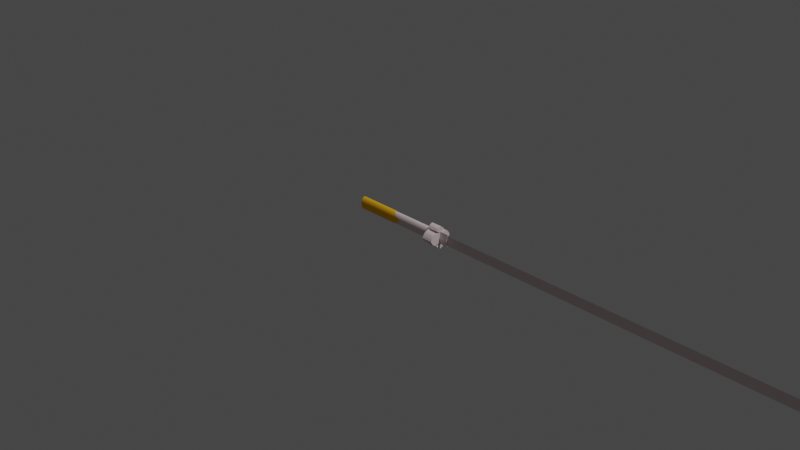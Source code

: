 # Source: Sord_Susa.blend  (saved by Blender 2.80.75; exported with 4.5.12 LTS)
import bpy
from mathutils import Matrix  # noqa: F401  (used for matrix-valued properties, if any)

bpy.ops.wm.read_factory_settings(use_empty=True)
scene = bpy.context.scene
scene.name = 'Scene'

# ---- collections
col_collection = bpy.data.collections.new('Collection'); scene.collection.children.link(col_collection)

# ---- materials (node trees are filled in below, after node groups)
mat_material_002 = bpy.data.materials.new('Material.002')
mat_material_002.alpha_threshold = 0.0
mat_material_002.use_transparent_shadow = False
mat_material_002.diffuse_color = (0.8, 0.661, 0.6819, 1.0)
mat_material_002.roughness = 0.5
mat_material_002.line_color = (0.0, 0.0, 0.0, 1.0)
mat_material_001 = bpy.data.materials.new('Material.001')
mat_material_001.alpha_threshold = 0.0
mat_material_001.use_transparent_shadow = False
mat_material_001.diffuse_color = (1.0, 0.5073, 0.01753, 1.0)
mat_material_001.roughness = 0.5
mat_material_001.specular_intensity = 0.656

# ---- material node trees

# ---- world
world_world = bpy.data.worlds.new('World'); scene.world = world_world
world_world.use_nodes = True; world_world.node_tree.nodes.clear()
_N = world_world.node_tree.nodes; _L = world_world.node_tree.links
n0 = _N.new('ShaderNodeOutputWorld'); n0.name = 'World Output'; n0.location = (300, 300)
n1 = _N.new('ShaderNodeBackground'); n1.name = 'Background'; n1.location = (10, 300)
n1.inputs[0].default_value = (0.05088, 0.05088, 0.05088, 1.0)
_L.new(n1.outputs[0], n0.inputs[0])
n0.is_active_output = True
world_world.color = (0.05088, 0.05088, 0.05088)
world_world.use_sun_shadow = False
world_world.sun_shadow_jitter_overblur = 0.0

# ---- cameras
cam_camera = bpy.data.cameras.new('Camera')
cam_camera.clip_end = 100.0
cam_camera.ortho_scale = 7.314

# ---- lights
light_light = bpy.data.lights.new('Light', 'POINT')
light_light.transmission_factor = 0.0
light_light.energy = 1000.0
light_light.shadow_soft_size = 0.1
light_light.shadow_maximum_resolution = 0.006
light_light.use_absolute_resolution = True

# ---- meshes
me_cube_001 = bpy.data.meshes.new('Cube.001')
me_cube_001.from_pydata([(-0.2762, -0.1565, 0.001288), (-0.2762, -0.1535, 0.0505), (-0.2762, -0.1446, 0.09781), (-0.2762, -0.1107, 0.1796), (-0.2762, -0.08694, 0.211), (-0.2762, -0.03053, 0.2487), (-0.2762, 0.08694, 0.211), (-0.2762, -0.1446, -0.09524), (-0.2762, -0.1301, -0.1388), (-0.2762, -0.1107, -0.1771), (-0.2762, 1.294e-06, -0.2509), (-0.2762, 0.08694, -0.2084), (-0.2762, 0.1107, -0.1771), (-0.2762, 0.1301, -0.1388), (-0.2762, 0.1535, -0.04792), (-0.2762, -0.1535, -0.04792), (-0.2762, -0.1301, 0.1414), (-0.2762, -0.05988, 0.2343), (-0.2762, 1.155e-06, 0.2535), (-0.2762, 0.03053, 0.2487), (-0.2762, 0.05989, 0.2343), (-0.2762, 0.1107, 0.1796), (-0.2762, 0.1301, 0.1414), (-0.2762, 0.1446, 0.09781), (-0.2762, 0.1535, 0.0505), (-0.2762, 0.1565, 0.001288), (-0.2762, -0.08694, -0.2084), (-0.2762, -0.05988, -0.2317), (-0.2762, -0.03053, -0.2461), (-0.2762, 0.03053, -0.2461), (-0.2762, 0.05989, -0.2317), (-0.2762, 0.1446, -0.09524), (0.2506, -0.1535, -0.04792), (0.2506, -0.1565, 0.001288), (0.2506, -0.1535, 0.0505), (0.2506, -0.1446, 0.09781), (0.2506, -0.1301, 0.1414), (0.2506, -0.1107, 0.1796), (0.2506, -0.08694, 0.211), (0.2506, -0.05988, 0.2343), (0.2506, -0.03053, 0.2487), (0.2506, 1.155e-06, 0.2535), (0.2506, 0.03053, 0.2487), (0.2506, 0.05989, 0.2343), (0.2506, 0.08694, 0.211), (0.2506, 0.1107, 0.1796), (0.2506, 0.1301, 0.1414), (0.2506, 0.1446, 0.09781), (0.2506, 0.1535, 0.0505), (0.2506, 0.1565, 0.001288), (0.2506, -0.1446, -0.09524), (0.2506, -0.1301, -0.1388), (0.2506, -0.1107, -0.1771), (0.2506, -0.08694, -0.2084), (0.2506, -0.05988, -0.2317), (0.2506, -0.03053, -0.2461), (0.2506, 1.294e-06, -0.2509), (0.2506, 0.03053, -0.2461), (0.2506, 0.05989, -0.2317), (0.2506, 0.08694, -0.2084), (0.2506, 0.1107, -0.1771), (0.2506, 0.1301, -0.1388), (0.2506, 0.1446, -0.09524), (0.2506, 0.1535, -0.04792), (-0.3097, -0.1666, 0.001288), (-0.3097, -0.1178, 0.1911), (-0.3097, -0.09254, 0.2245), (-0.3097, -0.0325, 0.2646), (-0.3097, 1.153e-06, 0.2698), (-0.3097, 0.06375, 0.2493), (-0.3097, 0.09254, 0.2245), (-0.3097, 0.1178, 0.1911), (-0.3097, 0.1385, 0.1505), (-0.3097, 0.1634, 0.05367), (-0.3097, 0.1666, 0.001288), (-0.3097, -0.1385, -0.1479), (-0.3097, -0.1178, -0.1886), (-0.3097, -0.06374, -0.2468), (-0.3097, 0.09254, -0.222), (-0.3097, 0.1178, -0.1886), (-0.3097, 0.1634, -0.05109), (-0.3097, -0.1634, -0.05109), (-0.3097, -0.1634, 0.05367), (-0.3097, -0.1539, 0.104), (-0.3097, -0.1385, 0.1505), (-0.3097, -0.06374, 0.2493), (-0.3097, 0.0325, 0.2646), (-0.3097, 0.1539, 0.104), (-0.3097, -0.1539, -0.1015), (-0.3097, -0.09254, -0.222), (-0.3097, -0.0325, -0.262), (-0.3097, 1.301e-06, -0.2672), (-0.3097, 0.0325, -0.262), (-0.3097, 0.06375, -0.2468), (-0.3097, 0.1385, -0.1479), (-0.3097, 0.1539, -0.1015), (0.01627, -0.1634, -0.05764), (0.02861, -0.1666, -0.008438), (0.01511, -0.1634, 0.05859), (0.005658, -0.1539, 0.107), (-0.003052, -0.1385, 0.1517), (-0.01069, -0.1178, 0.1908), (-0.01695, -0.09254, 0.223), (-0.02161, -0.06374, 0.2468), (-0.02448, -0.0325, 0.2615), (-0.02544, 1.153e-06, 0.2665), (-0.02448, 0.0325, 0.2615), (-0.02161, 0.06375, 0.2468), (-0.01695, 0.09254, 0.223), (-0.01069, 0.1178, 0.1908), (-0.003052, 0.1385, 0.1517), (0.005658, 0.1539, 0.107), (0.01511, 0.1634, 0.05859), (0.02861, 0.1666, -0.008438), (0.004408, -0.1539, -0.105), (-0.006527, -0.1385, -0.1486), (-0.01611, -0.1178, -0.1868), (-0.02398, -0.09254, -0.2181), (-0.02982, -0.06374, -0.2415), (-0.03342, -0.0325, -0.2558), (-0.03464, 1.301e-06, -0.2606), (-0.03342, 0.0325, -0.2558), (-0.02982, 0.06375, -0.2415), (-0.02398, 0.09254, -0.2181), (-0.01611, 0.1178, -0.1868), (-0.006527, 0.1385, -0.1486), (0.004408, 0.1539, -0.105), (0.01627, 0.1634, -0.05764), (0.2744, -0.3224, -0.06949), (0.2744, -0.3288, 0.001226), (0.2744, -0.3224, 0.07194), (0.2744, -0.3037, 0.1399), (0.2744, -0.2734, 0.2026), (0.2744, -0.2325, 0.2575), (0.2744, -0.1827, 0.3026), (0.2744, -0.1258, 0.3361), (0.2744, -0.06414, 0.3567), (0.2744, 1.112e-06, 0.3637), (0.2744, 0.06414, 0.3567), (0.2744, 0.1258, 0.3361), (0.2744, 0.1827, 0.3026), (0.2744, 0.2325, 0.2575), (0.2744, 0.2734, 0.2026), (0.2744, 0.3037, 0.1399), (0.2744, 0.3225, 0.07194), (0.2744, 0.3288, 0.001226), (0.2744, -0.3037, -0.1375), (0.2744, -0.2734, -0.2001), (0.2744, -0.2325, -0.2551), (0.2744, -0.1827, -0.3002), (0.2744, -0.1258, -0.3336), (0.2744, -0.06414, -0.3543), (0.2744, 1.405e-06, -0.3612), (0.2744, 0.06414, -0.3543), (0.2744, 0.1258, -0.3336), (0.2744, 0.1827, -0.3002), (0.2744, 0.2325, -0.2551), (0.2744, 0.2734, -0.2001), (0.2744, 0.3037, -0.1375), (0.2744, 0.3225, -0.06949), (0.2744, -0.1827, -0.317), (0.2744, -0.1258, -0.4009), (0.2744, -0.06414, -0.4376), (0.2744, 1.405e-06, -0.4606), (0.2744, 0.06414, -0.4376), (0.2744, 0.1258, -0.4009), (0.2744, 0.1827, -0.3165), (0.2744, -0.1827, 0.3282), (0.2744, -0.1258, 0.4113), (0.2744, -0.06414, 0.4556), (0.2744, 1.112e-06, 0.4839), (0.2744, 0.06414, 0.4556), (0.2744, 0.1258, 0.4113), (0.2744, 0.1827, 0.3282), (0.2744, -0.4667, -0.06949), (0.2744, -0.5017, 0.001226), (0.2744, -0.4667, 0.07194), (0.2744, -0.4165, 0.1399), (0.2744, -0.3572, 0.2026), (0.2744, -0.264, 0.2575), (0.2744, 0.264, 0.2575), (0.2744, 0.3572, 0.2026), (0.2744, 0.4165, 0.1399), (0.2744, 0.4667, 0.07194), (0.2744, 0.5017, 0.001226), (0.2744, -0.4165, -0.1375), (0.2744, -0.3572, -0.2001), (0.2744, -0.264, -0.2551), (0.2744, 0.264, -0.2551), (0.2744, 0.3572, -0.2001), (0.2744, 0.4165, -0.1375), (0.2744, 0.4667, -0.06949), (0.3439, -0.02352, 0.003131), (0.3439, -0.02307, -0.04804), (0.3439, -0.01956, 0.1489), (0.3439, 0.01664, 0.1886), (0.3439, 0.02307, 0.0543), (0.3439, -0.01956, -0.1426), (0.3439, -0.004588, -0.2541), (0.3439, 1.206e-06, -0.2592), (0.3439, 0.02173, -0.09725), (0.3439, 0.02307, -0.04804), (0.3439, -0.1827, -0.317), (0.3439, -0.1258, -0.4009), (0.3439, -0.06414, -0.4376), (0.3439, 1.405e-06, -0.4606), (0.3439, 0.06414, -0.4376), (0.3439, 0.1258, -0.4009), (0.3439, 0.1827, -0.3165), (0.3439, -0.1827, 0.3282), (0.3439, -0.1258, 0.4113), (0.3439, -0.06414, 0.4556), (0.3439, 1.112e-06, 0.4839), (0.3439, 0.06414, 0.4556), (0.3439, 0.1258, 0.4113), (0.3439, 0.1827, 0.3282), (0.3439, -0.4667, -0.06949), (0.3439, -0.5017, 0.001226), (0.3439, -0.4667, 0.07194), (0.3439, -0.4165, 0.1399), (0.3439, -0.3572, 0.2026), (0.3439, -0.264, 0.2575), (0.3439, 0.264, 0.2575), (0.3439, 0.3572, 0.2026), (0.3439, 0.4165, 0.1399), (0.3439, 0.4667, 0.07194), (0.3439, 0.5017, 0.001226), (0.3439, -0.4165, -0.1375), (0.3439, -0.3572, -0.2001), (0.3439, -0.264, -0.2551), (0.3439, 0.264, -0.2551), (0.3439, 0.3572, -0.2001), (0.3439, 0.4165, -0.1375), (0.3439, 0.4667, -0.06949), (0.3439, -0.02173, 0.1035), (0.3439, -0.02307, 0.0543), (0.3439, -0.009001, 0.2455), (0.3439, -0.01663, -0.1823), (0.3439, 0.00459, -0.2541), (0.3439, 0.009003, -0.2392), (0.3439, 0.01664, -0.1823), (0.3439, -0.01663, 0.1886), (0.3439, -0.01307, 0.2212), (0.3439, 0.009003, 0.2455), (0.3439, 0.02173, 0.1035), (0.3439, -0.02173, -0.09725), (0.3439, -0.009001, -0.2392), (0.3439, -0.004588, 0.2604), (0.3439, 1.185e-06, 0.2654), (0.3439, 0.00459, 0.2604), (0.3439, 0.01307, 0.2212), (0.3439, 0.01956, 0.1489), (0.3439, 0.02352, 0.003131), (0.3439, -0.01307, -0.215), (0.3439, 0.01307, -0.215), (0.3439, 0.01956, -0.1426), (0.3261, 0.001356, -0.2551), (0.3261, 0.06043, 0.002029), (0.3261, -0.05772, 0.002029), (0.3261, 0.001356, 0.2592), (0.4009, 0.001356, -0.2551), (0.4009, 0.06043, 0.002029), (0.4009, -0.05772, 0.002029), (0.4009, 0.001356, 0.2592), (1.908, 0.02552, 0.9023), (3.037, 0.02552, 0.9023), (4.014, 0.02552, 0.9023), (0.4011, -0.005544, 0.01075), (0.4011, -0.005434, -0.02981), (0.4011, -0.005109, -0.06882), (0.4011, -0.00458, -0.1048), (0.4011, -0.003867, -0.1363), (0.4011, -0.003, -0.1621), (0.4011, -0.00201, -0.1813), (0.4011, -0.0009358, -0.1932), (0.4011, 0.0001813, -0.1972), (0.4011, 0.001298, -0.1932), (0.4011, 0.002372, -0.1813), (0.4011, 0.003362, -0.1621), (0.4011, 0.00423, -0.1363), (0.4011, 0.004942, -0.1048), (0.4011, 0.005471, -0.06882), (0.4011, 0.005797, -0.02981), (0.4011, 0.005907, 0.01075), (0.4011, 0.005797, 0.05131), (0.4011, 0.005471, 0.09032), (0.4011, 0.004942, 0.1263), (0.4011, 0.00423, 0.1578), (0.4011, 0.003362, 0.1836), (0.4011, 0.002372, 0.2028), (0.4011, 0.001298, 0.2147), (0.4011, 0.0001813, 0.2187), (0.4011, -0.0009358, 0.2147), (0.4011, -0.00201, 0.2028), (0.4011, -0.003, 0.1836), (0.4011, -0.003867, 0.1578), (0.4011, -0.00458, 0.1263), (0.4011, -0.005109, 0.09032), (0.4011, -0.005434, 0.05131), (1.445, -0.0007213, -0.1813), (1.445, -0.0002884, -0.1932), (1.445, 0.0001617, -0.1972), (1.445, 0.001444, -0.1621), (1.445, 0.00208, -0.1048), (1.445, 0.002425, -0.02981), (1.445, 0.00208, 0.1263), (1.445, 0.001045, 0.2028), (1.445, 0.0006119, 0.2147), (1.445, -0.001757, 0.1263), (1.445, -0.002146, 0.01075), (1.445, -0.002101, -0.02981), (1.445, -0.00197, -0.06882), (1.445, -0.001757, -0.1048), (1.445, -0.00147, -0.1363), (1.445, -0.00112, -0.1621), (1.445, 0.0006119, -0.1932), (1.445, 0.001045, -0.1813), (1.445, 0.001793, -0.1363), (1.445, 0.002293, -0.06882), (1.445, 0.002469, 0.01075), (1.445, 0.002425, 0.05131), (1.445, 0.002293, 0.09032), (1.445, 0.001793, 0.1578), (1.445, 0.001444, 0.1836), (1.445, 0.0001617, 0.2187), (1.445, -0.0002884, 0.2147), (1.445, -0.0007213, 0.2028), (1.445, -0.00112, 0.1836), (1.445, -0.00147, 0.1578), (1.445, -0.00197, 0.09032), (1.445, -0.002101, 0.05131), (1.919, -0.002146, 0.01075), (1.919, -0.002101, -0.02981), (1.919, -0.00197, -0.06882), (1.919, -0.001757, -0.1048), (1.919, -0.00147, -0.1363), (1.919, -0.00112, -0.1621), (1.919, -0.0007213, -0.1813), (1.919, -0.0002884, -0.1932), (1.919, 0.0001617, -0.1972), (1.919, 0.0006119, -0.1932), (1.919, 0.001045, -0.1813), (1.919, 0.001444, -0.1621), (1.919, 0.001793, -0.1363), (1.919, 0.00208, -0.1048), (1.919, 0.002293, -0.06882), (1.919, 0.002425, -0.02981), (1.919, 0.002469, 0.01075), (1.919, 0.002425, 0.05131), (1.919, 0.002293, 0.09032), (1.919, 0.00208, 0.1263), (1.919, 0.001793, 0.1578), (1.919, 0.001444, 0.1836), (1.919, 0.001045, 0.2028), (1.919, 0.0006119, 0.2147), (1.919, 0.0001617, 0.2187), (1.919, -0.0002884, 0.2147), (1.919, -0.0007213, 0.2028), (1.919, -0.00112, 0.1836), (1.919, -0.00147, 0.1578), (1.919, -0.001757, 0.1263), (1.919, -0.00197, 0.09032), (1.919, -0.002101, 0.05131), (2.568, -0.002146, 0.01075), (2.568, -0.002101, -0.02981), (2.568, -0.00197, -0.06882), (2.568, -0.001757, -0.1048), (2.568, -0.00147, -0.1363), (2.568, -0.00112, -0.1621), (2.568, -0.0007213, -0.1813), (2.568, -0.0002884, -0.1932), (2.568, 0.0001617, -0.1972), (2.568, 0.0006119, -0.1932), (2.568, 0.001045, -0.1813), (2.568, 0.001444, -0.1621), (2.568, 0.001793, -0.1363), (2.568, 0.00208, -0.1048), (2.568, 0.002293, -0.06882), (2.568, 0.002425, -0.02981), (2.568, 0.002469, 0.01075), (2.568, 0.002425, 0.05131), (2.568, 0.002293, 0.09032), (2.568, 0.00208, 0.1263), (2.568, 0.001793, 0.1578), (2.568, 0.001444, 0.1836), (2.568, 0.001045, 0.2028), (2.568, 0.0006119, 0.2147), (2.568, 0.0001617, 0.2187), (2.568, -0.0002884, 0.2147), (2.568, -0.0007213, 0.2028), (2.568, -0.00112, 0.1836), (2.568, -0.00147, 0.1578), (2.568, -0.001757, 0.1263), (2.568, -0.00197, 0.09032), (2.568, -0.002101, 0.05131), (4.39, -0.002101, 0.01203), (4.404, -0.00197, 0.0555), (4.417, -0.001821, 0.1175), (4.425, -0.001898, 0.1733), (4.43, -0.00148, 0.2154), (4.433, -0.001027, 0.2412), (4.436, -0.0004978, 0.274), (4.437, -5.602e-05, 0.2766), (4.436, 0.0004022, 0.274), (4.433, 0.0007381, 0.2412), (4.43, 0.001083, 0.2153), (4.425, 0.001364, 0.1732), (4.417, 0.002016, 0.1174), (4.404, 0.002293, 0.0555), (4.39, 0.002425, 0.01203), (4.379, 0.002469, -0.01982), (4.36, 0.002425, -0.05629), (4.338, 0.002293, -0.08692), (4.307, 0.00208, -0.1151), (4.279, 0.001793, -0.1399), (4.239, 0.001444, -0.1606), (4.235, 0.001045, -0.1606), (4.233, 0.0006119, -0.1605), (4.232, 0.0001617, -0.1605), (4.233, -0.0002884, -0.1605), (4.235, -0.0007213, -0.1606), (4.239, -0.00112, -0.1606), (4.279, -0.00147, -0.1399), (4.307, -0.001757, -0.1151), (4.338, -0.00197, -0.08692), (4.36, -0.002101, -0.05629), (4.379, -0.002146, -0.01982), (3.664, -0.002146, 0.01075), (3.664, -0.002101, -0.02981), (3.664, -0.00197, -0.06882), (3.664, -0.001757, -0.1048), (3.664, -0.00147, -0.1363), (3.664, -0.00112, -0.1621), (3.664, -0.0007213, -0.1813), (3.664, -0.0002884, -0.1932), (3.664, 0.0001617, -0.1972), (3.664, 0.0006119, -0.1932), (3.664, 0.001045, -0.1813), (3.664, 0.001444, -0.1621), (3.664, 0.001793, -0.1363), (3.664, 0.00208, -0.1048), (3.664, 0.002293, -0.06882), (3.664, 0.002425, -0.02981), (3.664, 0.002469, 0.01075), (3.664, 0.002425, 0.05131), (3.664, 0.002293, 0.09032), (3.664, 0.00208, 0.1263), (3.664, 0.001793, 0.1578), (3.664, 0.001444, 0.1836), (3.664, 0.001045, 0.2028), (3.664, 0.0006119, 0.2147), (3.664, 0.0001617, 0.2187), (3.664, -0.0002884, 0.2147), (3.664, -0.0007213, 0.2028), (3.664, -0.00112, 0.1836), (3.664, -0.00147, 0.1578), (3.664, -0.001757, 0.1263), (3.664, -0.00197, 0.09032), (3.664, -0.002101, 0.05131), (3.053, -0.002101, 0.05131), (3.053, -0.00197, 0.09032), (3.053, -0.001757, 0.1263), (3.053, -0.00147, 0.1578), (3.053, -0.00112, 0.1836), (3.053, -0.0007213, 0.2028), (3.053, -0.0002884, 0.2147), (3.053, 0.0001617, 0.2187), (3.053, 0.0006119, 0.2147), (3.053, 0.001045, 0.2028), (3.053, 0.001444, 0.1836), (3.053, 0.001793, 0.1578), (3.053, 0.00208, 0.1263), (3.053, 0.002293, 0.09032), (3.053, 0.002425, 0.05131), (3.053, 0.002469, 0.01075), (3.053, 0.002425, -0.02981), (3.053, 0.002293, -0.06882), (3.053, 0.00208, -0.1048), (3.053, 0.001793, -0.1363), (3.053, 0.001444, -0.1621), (3.053, 0.001045, -0.1813), (3.053, 0.0006119, -0.1932), (3.053, 0.0001617, -0.1972), (3.053, -0.0002884, -0.1932), (3.053, -0.0007213, -0.1813), (3.053, -0.00112, -0.1621), (3.053, -0.00147, -0.1363), (3.053, -0.001757, -0.1048), (3.053, -0.00197, -0.06882), (3.053, -0.002101, -0.02981), (3.053, -0.002146, 0.01075)], [], [(15, 0, 33, 32), (23, 24, 48, 47), (0, 1, 34, 33), (21, 22, 46, 45), (1, 2, 35, 34), (24, 25, 49, 48), (2, 16, 36, 35), (11, 30, 58, 59), (12, 11, 59, 60), (3, 4, 38, 37), (30, 29, 57, 58), (13, 12, 60, 61), (17, 5, 40, 39), (29, 10, 56, 57), (31, 13, 61, 62), (5, 18, 41, 40), (10, 28, 55, 56), (14, 31, 62, 63), (18, 19, 42, 41), (28, 27, 54, 55), (25, 14, 63, 49), (22, 23, 47, 46), (27, 26, 53, 54), (19, 20, 43, 42), (26, 9, 52, 53), (6, 21, 45, 44), (9, 8, 51, 52), (20, 6, 44, 43), (8, 7, 50, 51), (16, 3, 37, 36), (7, 15, 32, 50), (4, 17, 39, 38), (11, 30, 29, 10, 28, 27, 26, 9, 8, 7, 15, 0, 1, 2, 16, 3, 4, 17, 5, 18, 19, 20, 6, 21, 22, 23, 24, 25, 14, 31, 13, 12), (81, 64, 97, 96), (87, 73, 112, 111), (64, 82, 98, 97), (71, 72, 110, 109), (82, 83, 99, 98), (73, 74, 113, 112), (83, 84, 100, 99), (78, 93, 122, 123), (79, 78, 123, 124), (65, 66, 102, 101), (93, 92, 121, 122), (94, 79, 124, 125), (85, 67, 104, 103), (92, 91, 120, 121), (95, 94, 125, 126), (67, 68, 105, 104), (91, 90, 119, 120), (80, 95, 126, 127), (68, 86, 106, 105), (90, 77, 118, 119), (74, 80, 127, 113), (72, 87, 111, 110), (77, 89, 117, 118), (86, 69, 107, 106), (89, 76, 116, 117), (70, 71, 109, 108), (76, 75, 115, 116), (69, 70, 108, 107), (75, 88, 114, 115), (84, 65, 101, 100), (88, 81, 96, 114), (66, 85, 103, 102), (78, 93, 92, 91, 90, 77, 89, 76, 75, 88, 81, 64, 82, 83, 84, 65, 66, 85, 67, 68, 86, 69, 70, 71, 72, 87, 73, 74, 80, 95, 94, 79), (150, 161, 160, 149), (152, 163, 162, 151), (154, 165, 164, 153), (151, 162, 161, 150), (153, 164, 163, 152), (155, 166, 165, 154), (136, 169, 170, 137), (134, 167, 168, 135), (139, 172, 173, 140), (138, 171, 172, 139), (137, 170, 171, 138), (135, 168, 169, 136), (158, 190, 189, 157), (148, 187, 186, 147), (132, 178, 179, 133), (159, 191, 190, 158), (147, 186, 185, 146), (145, 184, 191, 159), (146, 185, 174, 128), (143, 182, 183, 144), (128, 174, 175, 129), (141, 180, 181, 142), (142, 181, 182, 143), (129, 175, 176, 130), (144, 183, 184, 145), (130, 176, 177, 131), (131, 177, 178, 132), (157, 189, 188, 156), (246, 253, 202, 203), (199, 198, 204, 205), (239, 238, 206, 207), (198, 246, 203, 204), (238, 199, 205, 206), (254, 239, 207, 208), (247, 248, 212, 211), (242, 236, 210, 209), (243, 250, 215, 214), (249, 243, 214, 213), (248, 249, 213, 212), (236, 247, 211, 210), (200, 255, 231, 232), (237, 197, 228, 229), (194, 241, 221, 220), (201, 200, 232, 233), (197, 245, 227, 228), (252, 201, 233, 226), (245, 193, 216, 227), (244, 196, 225, 224), (193, 192, 217, 216), (195, 251, 223, 222), (251, 244, 224, 223), (192, 235, 218, 217), (196, 252, 226, 225), (235, 234, 219, 218), (234, 194, 220, 219), (255, 240, 230, 231), (133, 134, 242, 241), (183, 182, 224, 225), (135, 136, 247, 236), (181, 180, 222, 223), (136, 137, 248, 247), (184, 183, 225, 226), (137, 138, 249, 248), (188, 189, 231, 230), (166, 155, 254, 208), (142, 143, 244, 251), (189, 190, 232, 231), (169, 168, 210, 211), (138, 139, 243, 249), (190, 191, 233, 232), (170, 169, 211, 212), (140, 141, 195, 250), (191, 184, 226, 233), (171, 170, 212, 213), (139, 140, 250, 243), (172, 171, 213, 214), (132, 133, 241, 194), (173, 172, 214, 215), (134, 135, 236, 242), (168, 167, 209, 210), (143, 144, 196, 244), (187, 148, 237, 229), (141, 142, 251, 195), (133, 179, 221, 241), (144, 145, 252, 196), (155, 154, 239, 254), (156, 155, 254, 240), (154, 153, 238, 239), (167, 134, 242, 209), (157, 156, 240, 255), (153, 152, 199, 238), (140, 173, 215, 250), (158, 157, 255, 200), (152, 151, 198, 199), (159, 158, 200, 201), (151, 150, 246, 198), (145, 159, 201, 252), (150, 149, 253, 246), (186, 187, 229, 228), (165, 166, 208, 207), (149, 148, 237, 253), (185, 186, 228, 227), (164, 165, 207, 206), (148, 147, 197, 237), (174, 185, 227, 216), (163, 164, 206, 205), (147, 146, 245, 197), (175, 174, 216, 217), (162, 163, 205, 204), (146, 128, 193, 245), (180, 141, 195, 222), (176, 175, 217, 218), (161, 162, 204, 203), (128, 129, 192, 193), (177, 176, 218, 219), (160, 161, 203, 202), (129, 130, 235, 192), (178, 177, 219, 220), (149, 160, 202, 253), (130, 131, 234, 235), (156, 188, 230, 240), (182, 181, 223, 224), (131, 132, 194, 234), (179, 178, 220, 221), (59, 58, 57, 56, 55, 54, 53, 52, 51, 50, 32, 33, 34, 35, 36, 37, 38, 39, 40, 41, 42, 43, 44, 45, 46, 47, 48, 49, 63, 62, 61, 60), (142, 46, 47, 48, 49, 63, 62, 61, 157, 158, 159, 145, 144, 143), (137, 41, 42, 43, 44, 45, 46, 142, 141, 140, 139, 138), (36, 37, 38, 39, 40, 41, 137, 136, 135, 134, 133, 132), (147, 51, 50, 32, 33, 34, 35, 36, 132, 131, 130, 129, 128, 146), (60, 59, 58, 57, 56, 55, 54, 53, 52, 51, 147, 187, 149, 150, 151, 152, 153, 154, 155, 156, 157, 61), (256, 257, 259, 258), (258, 259, 263, 262), (262, 263, 261, 260), (260, 261, 257, 256), (258, 262, 260, 256), (263, 259, 257, 261), (275, 274, 300, 301), (289, 288, 323, 306), (276, 275, 301, 315), (290, 289, 306, 307), (277, 276, 315, 316), (291, 290, 307, 324), (278, 277, 316, 302), (292, 291, 324, 325), (279, 278, 302, 317), (293, 292, 325, 326), (280, 279, 317, 303), (294, 293, 326, 327), (281, 280, 303, 318), (268, 267, 309, 310), (295, 294, 327, 328), (282, 281, 318, 304), (269, 268, 310, 311), (296, 295, 328, 308), (283, 282, 304, 319), (270, 269, 311, 312), (297, 296, 308, 329), (284, 283, 319, 320), (271, 270, 312, 313), (298, 297, 329, 330), (285, 284, 320, 321), (272, 271, 313, 314), (267, 298, 330, 309), (286, 285, 321, 305), (273, 272, 314, 299), (287, 286, 305, 322), (274, 273, 299, 300), (288, 287, 322, 323), (315, 301, 339, 340), (307, 306, 353, 354), (316, 315, 340, 341), (324, 307, 354, 355), (302, 316, 341, 342), (325, 324, 355, 356), (317, 302, 342, 343), (326, 325, 356, 357), (303, 317, 343, 344), (327, 326, 357, 358), (318, 303, 344, 345), (310, 309, 331, 332), (328, 327, 358, 359), (304, 318, 345, 346), (311, 310, 332, 333), (308, 328, 359, 360), (319, 304, 346, 347), (312, 311, 333, 334), (329, 308, 360, 361), (320, 319, 347, 348), (313, 312, 334, 335), (330, 329, 361, 362), (321, 320, 348, 349), (314, 313, 335, 336), (309, 330, 362, 331), (305, 321, 349, 350), (299, 314, 336, 337), (322, 305, 350, 351), (300, 299, 337, 338), (323, 322, 351, 352), (301, 300, 338, 339), (306, 323, 352, 353), (343, 342, 374, 375), (357, 356, 388, 389), (344, 343, 375, 376), (358, 357, 389, 390), (345, 344, 376, 377), (332, 331, 363, 364), (359, 358, 390, 391), (346, 345, 377, 378), (333, 332, 364, 365), (360, 359, 391, 392), (347, 346, 378, 379), (334, 333, 365, 366), (361, 360, 392, 393), (348, 347, 379, 380), (335, 334, 366, 367), (362, 361, 393, 394), (349, 348, 380, 381), (336, 335, 367, 368), (331, 362, 394, 363), (350, 349, 381, 382), (337, 336, 368, 369), (351, 350, 382, 383), (338, 337, 369, 370), (352, 351, 383, 384), (339, 338, 370, 371), (353, 352, 384, 385), (340, 339, 371, 372), (354, 353, 385, 386), (341, 340, 372, 373), (355, 354, 386, 387), (342, 341, 373, 374), (356, 355, 387, 388), (442, 441, 412, 411), (429, 428, 425, 424), (484, 485, 432, 433), (481, 482, 435, 436), (428, 427, 426, 425), (483, 484, 433, 434), (480, 481, 436, 437), (436, 435, 418, 417), (482, 483, 434, 435), (479, 480, 437, 438), (434, 433, 420, 419), (445, 444, 409, 408), (478, 479, 438, 439), (455, 454, 399, 398), (477, 478, 439, 440), (437, 436, 417, 416), (463, 464, 453, 454), (456, 455, 398, 397), (489, 490, 427, 428), (453, 452, 401, 400), (475, 476, 441, 442), (452, 451, 402, 401), (461, 462, 455, 456), (451, 450, 403, 402), (487, 488, 429, 430), (448, 447, 406, 405), (473, 474, 443, 444), (446, 445, 408, 407), (490, 459, 458, 427), (444, 443, 410, 409), (440, 439, 414, 413), (485, 486, 431, 432), (466, 467, 450, 451), (457, 456, 397, 396), (431, 430, 423, 422), (465, 466, 451, 452), (432, 431, 422, 421), (464, 465, 452, 453), (427, 458, 395, 426), (459, 460, 457, 458), (430, 429, 424, 423), (476, 477, 440, 441), (458, 457, 396, 395), (462, 463, 454, 455), (454, 453, 400, 399), (488, 489, 428, 429), (435, 434, 419, 418), (474, 475, 442, 443), (450, 449, 404, 403), (460, 461, 456, 457), (449, 448, 405, 404), (486, 487, 430, 431), (433, 432, 421, 420), (441, 440, 413, 412), (472, 473, 444, 445), (447, 446, 407, 406), (438, 437, 416, 415), (471, 472, 445, 446), (468, 469, 448, 449), (439, 438, 415, 414), (470, 471, 446, 447), (467, 468, 449, 450), (443, 442, 411, 410), (469, 470, 447, 448), (368, 367, 486, 485), (374, 373, 480, 479), (381, 380, 473, 472), (387, 386, 467, 466), (394, 393, 460, 459), (373, 372, 481, 480), (367, 366, 487, 486), (386, 385, 468, 467), (380, 379, 474, 473), (372, 371, 482, 481), (393, 392, 461, 460), (385, 384, 469, 468), (366, 365, 488, 487), (371, 370, 483, 482), (391, 390, 463, 462), (379, 378, 475, 474), (384, 383, 470, 469), (377, 376, 477, 476), (392, 391, 462, 461), (370, 369, 484, 483), (390, 389, 464, 463), (365, 364, 489, 488), (383, 382, 471, 470), (376, 375, 478, 477), (378, 377, 476, 475), (369, 368, 485, 484), (389, 388, 465, 464), (364, 363, 490, 489), (382, 381, 472, 471), (375, 374, 479, 478), (363, 394, 459, 490), (388, 387, 466, 465)])
me_cube_001.polygons.foreach_set('material_index', [0, 0, 0, 0, 0, 0, 0, 0, 0, 0, 0, 0, 0, 0, 0, 0, 0, 0, 0, 0, 0, 0, 0, 0, 0, 0, 0, 0, 0, 0, 0, 0, 1, 1, 1, 1, 1, 1, 1, 1, 1, 1, 1, 1, 1, 1, 1, 1, 1, 1, 1, 1, 1, 1, 1, 1, 1, 1, 1, 1, 1, 1, 1, 1, 1, 1, 0, 0, 0, 0, 0, 0, 0, 0, 0, 0, 0, 0, 0, 0, 0, 0, 0, 0, 0, 0, 0, 0, 0, 0, 0, 0, 0, 0, 0, 0, 0, 0, 0, 0, 0, 0, 0, 0, 0, 0, 0, 0, 0, 0, 0, 0, 0, 0, 0, 0, 0, 0, 0, 0, 0, 0, 0, 0, 0, 0, 0, 0, 0, 0, 0, 0, 0, 0, 0, 0, 0, 0, 0, 0, 0, 0, 0, 0, 0, 0, 0, 0, 0, 0, 0, 0, 0, 0, 0, 0, 0, 0, 0, 0, 0, 0, 0, 0, 0, 0, 0, 0, 0, 0, 0, 0, 0, 0, 0, 0, 0, 0, 0, 0, 0, 0, 0, 0, 0, 0, 0, 0, 0, 0, 0, 0, 0, 0, 0, 0, 0, 0, 0, 0, 0, 0, 0, 0, 0, 0, 0, 0, 0, 0, 0, 0, 0, 0, 0, 0, 0, 0, 0, 0, 0, 0, 0, 0, 0, 0, 0, 0, 0, 0, 0, 0, 0, 0, 0, 0, 0, 0, 0, 0, 0, 0, 0, 0, 0, 0, 0, 0, 0, 0, 0, 0, 0, 0, 0, 0, 0, 0, 0, 0, 0, 0, 0, 0, 0, 0, 0, 0, 0, 0, 0, 0, 0, 0, 0, 0, 0, 0, 0, 0, 0, 0, 0, 0, 0, 0, 0, 0, 0, 0, 0, 0, 0, 0, 0, 0, 0, 0, 0, 0, 0, 0, 0, 0, 0, 0, 0, 0, 0, 0, 0, 0, 0, 0, 0, 0, 0, 0, 0, 0, 0, 0, 0, 0, 0, 0, 0, 0, 0, 0, 0, 0, 0, 0, 0, 0, 0, 0, 0, 0, 0, 0, 0, 0, 0, 0, 0, 0, 0, 0, 0, 0, 0, 0, 0, 0, 0, 0, 0, 0, 0, 0, 0, 0, 0, 0, 0, 0, 0, 0, 0, 0, 0, 0, 0, 0, 0, 0, 0, 0, 0, 0, 0, 0, 0, 0, 0, 0, 0, 0, 0, 0, 0, 0])
me_cube_001.materials.append(mat_material_002)
me_cube_001.materials.append(mat_material_001)
me_cube_001.use_remesh_preserve_volume = False
me_cube_001.use_remesh_preserve_attributes = False
me_cube_001.use_mirror_vertex_groups = False
me_cube_001.update()

# ---- objects
ob_light = bpy.data.objects.new('Light', light_light)
ob_camera = bpy.data.objects.new('Camera', cam_camera)
ob_cube = bpy.data.objects.new('Cube', me_cube_001)

# ---- transforms, parenting, visibility, modifiers, constraints
ob_light.location = (4.076, 1.005, 5.904)
ob_light.rotation_euler = (0.6503, 0.05522, 1.866)
ob_light.lock_rotations_4d = False
ob_light.empty_display_type = 'ARROWS'
ob_light.color = (0.0, 0.0, 0.0, 0.0)
ob_light.lineart.crease_threshold = 0.0
ob_camera.location = (7.359, -6.926, 4.958)
ob_camera.rotation_euler = (1.109, 0.0, 0.8149)
ob_camera.lock_rotations_4d = False
ob_camera.empty_display_type = 'ARROWS'
ob_camera.color = (0.0, 0.0, 0.0, 0.0)
ob_camera.display_type = 'WIRE'
ob_camera.lineart.crease_threshold = 0.0
ob_cube.location = (0.0, 0.0, 0.0)
ob_cube.scale = (1.706, 0.256, 0.2586)
ob_cube.lock_rotations_4d = False
ob_cube.empty_display_type = 'ARROWS'
ob_cube.lineart.crease_threshold = 0.0

# ---- collection membership
col_collection.objects.link(ob_light)
col_collection.objects.link(ob_camera)
col_collection.objects.link(ob_cube)

# ---- scene / render settings (as saved in the file)
scene.camera = ob_camera
scene.frame_start = 1; scene.frame_end = 250; scene.frame_set(1)
scene.render.engine = 'BLENDER_EEVEE_NEXT'
scene.cycles.use_denoising = False
scene.cycles.samples = 128
scene.cycles.sampling_pattern = 'TABULATED_SOBOL'
scene.cycles.use_adaptive_sampling = False
scene.cycles.use_light_tree = False
scene.view_settings.view_transform = 'Filmic'
bpy.context.view_layer.update()
